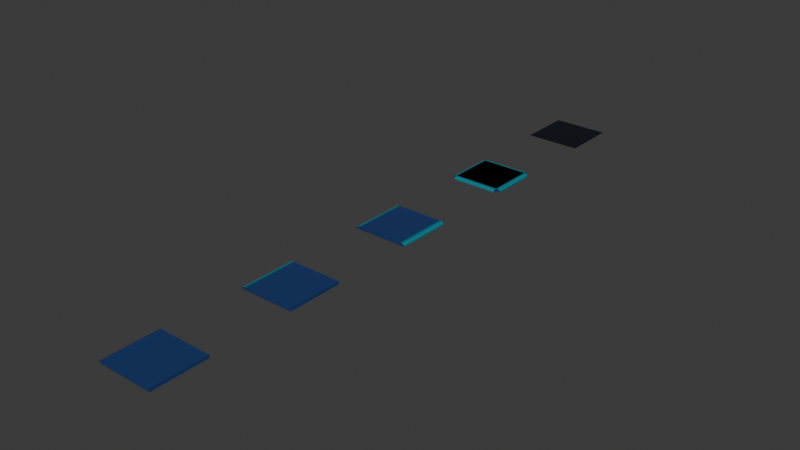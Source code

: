 # Source: grids.blend  (saved by Blender 4.3.34; exported with 4.5.12 LTS)
import bpy
from mathutils import Matrix  # noqa: F401  (used for matrix-valued properties, if any)

bpy.ops.wm.read_factory_settings(use_empty=True)
scene = bpy.context.scene
scene.name = 'Scene'

# ---- collections
col_collection = bpy.data.collections.new('Collection'); scene.collection.children.link(col_collection)

# ---- materials (node trees are filled in below, after node groups)
mat_groundmaterial = bpy.data.materials.new('GroundMaterial')
mat_groundsidematerial = bpy.data.materials.new('GroundSideMaterial')
mat_watermaterial = bpy.data.materials.new('WaterMaterial')

# ---- material node trees
mat_groundmaterial.use_nodes = True; mat_groundmaterial.node_tree.nodes.clear()
_N = mat_groundmaterial.node_tree.nodes; _L = mat_groundmaterial.node_tree.links
n0 = _N.new('ShaderNodeBsdfPrincipled'); n0.name = 'Principled BSDF'; n0.location = (10, 300)
n0.inputs[0].default_value = (0.01183, 0.04043, 0.1504, 1.0)
n1 = _N.new('ShaderNodeOutputMaterial'); n1.name = 'Material Output'; n1.location = (300, 300)
_L.new(n0.outputs[0], n1.inputs[0])
n1.is_active_output = True
mat_groundsidematerial.use_nodes = True; mat_groundsidematerial.node_tree.nodes.clear()
_N = mat_groundsidematerial.node_tree.nodes; _L = mat_groundsidematerial.node_tree.links
n0 = _N.new('ShaderNodeBsdfPrincipled'); n0.name = 'Principled BSDF'; n0.location = (10, 300)
n0.inputs[0].default_value = (0.003491, 0.2055, 0.2639, 1.0)
n1 = _N.new('ShaderNodeOutputMaterial'); n1.name = 'Material Output'; n1.location = (300, 300)
_L.new(n0.outputs[0], n1.inputs[0])
n1.is_active_output = True
mat_watermaterial.use_nodes = True; mat_watermaterial.node_tree.nodes.clear()
_N = mat_watermaterial.node_tree.nodes; _L = mat_watermaterial.node_tree.links
n0 = _N.new('ShaderNodeBsdfPrincipled'); n0.name = 'Principled BSDF'; n0.location = (10, 300)
n0.inputs[0].default_value = (0.002005, 0.004321, 0.01022, 1.0)
n1 = _N.new('ShaderNodeOutputMaterial'); n1.name = 'Material Output'; n1.location = (300, 300)
_L.new(n0.outputs[0], n1.inputs[0])
n1.is_active_output = True

# ---- world
world_world = bpy.data.worlds.new('World'); scene.world = world_world
world_world.use_nodes = True; world_world.node_tree.nodes.clear()
_N = world_world.node_tree.nodes; _L = world_world.node_tree.links
n0 = _N.new('ShaderNodeOutputWorld'); n0.name = 'World Output'; n0.location = (300, 300)
n1 = _N.new('ShaderNodeBackground'); n1.name = 'Background'; n1.location = (10, 300)
n1.inputs[0].default_value = (0.05088, 0.05088, 0.05088, 1.0)
_L.new(n1.outputs[0], n0.inputs[0])
n0.is_active_output = True
world_world.color = (0.05088, 0.05088, 0.05088)
world_world.sun_shadow_jitter_overblur = 0.0

# ---- meshes
me_cube_001 = bpy.data.meshes.new('Cube.001')
me_cube_001.from_pydata([(-1.0, -1.0, -0.05), (-1.0, -1.0, 0.05), (-1.0, 1.0, -0.05), (-1.0, 1.0, 0.05), (1.0, -1.0, -0.05), (1.0, -1.0, 0.05), (1.0, 1.0, -0.05), (1.0, 1.0, 0.05)], [], [(0, 1, 3, 2), (2, 3, 7, 6), (6, 7, 5, 4), (4, 5, 1, 0), (2, 6, 4, 0), (7, 3, 1, 5)])
_uv = me_cube_001.uv_layers.new(name='UVMap')
_uv.uv.foreach_set('vector', [0.375, 0.0, 0.625, 0.0, 0.625, 0.25, 0.375, 0.25, 0.375, 0.25, 0.625, 0.25, 0.625, 0.5, 0.375, 0.5, 0.375, 0.5, 0.625, 0.5, 0.625, 0.75, 0.375, 0.75, 0.375, 0.75, 0.625, 0.75, 0.625, 1.0, 0.375, 1.0, 0.125, 0.5, 0.375, 0.5, 0.375, 0.75, 0.125, 0.75, 0.625, 0.5, 0.875, 0.5, 0.875, 0.75, 0.625, 0.75])
me_cube_001.materials.append(mat_groundmaterial)
me_cube_001.update()
me_cube_002 = bpy.data.meshes.new('Cube.002')
me_cube_002.from_pydata([(0.0, -1.0, -0.05), (0.0, 1.0, -0.05), (-0.9209, -1.0, -0.05), (-1.0, -1.0, -0.05), (-1.0, -1.0, -0.01247), (-1.0, 1.0, -0.05), (-0.9209, 1.0, -0.05), (-1.0, 1.0, -0.01247), (0.0, -1.0, 0.05), (0.0, 1.0, 0.05), (-0.8499, -1.0, 0.05), (-0.9254, -1.0, 0.04645), (-0.8499, 1.0, 0.05), (-0.9254, 1.0, 0.04645), (0.9209, -1.0, -0.05), (1.0, -1.0, -0.05), (1.0, -1.0, -0.01247), (1.0, 1.0, -0.05), (0.9209, 1.0, -0.05), (1.0, 1.0, -0.01247), (0.8499, -1.0, 0.05), (0.9254, -1.0, 0.04645), (0.8499, 1.0, 0.05), (0.9254, 1.0, 0.04645)], [], [(6, 13, 9, 1), (0, 8, 11, 2), (1, 9, 8, 0), (3, 4, 7, 5), (2, 11, 4, 3), (6, 2, 3, 5), (11, 13, 7, 4), (13, 6, 5, 7), (6, 1, 0, 2), (10, 12, 13, 11), (8, 10, 11), (9, 13, 12), (9, 12, 10, 8), (18, 1, 9, 23), (0, 14, 21, 8), (15, 17, 19, 16), (14, 15, 16, 21), (18, 17, 15, 14), (21, 16, 19, 23), (23, 19, 17, 18), (18, 14, 0, 1), (20, 21, 23, 22), (8, 21, 20), (9, 22, 23), (9, 8, 20, 22)])
me_cube_002.polygons.foreach_set('material_index', [0, 0, 0, 1, 0, 0, 1, 0, 0, 1, 0, 0, 0, 0, 0, 1, 0, 0, 1, 0, 0, 1, 0, 0, 0])
_uv = me_cube_002.uv_layers.new(name='UVMap')
_uv.uv.foreach_set('vector', [0.375, 0.2599, 0.6161, 0.2593, 0.6161, 0.5, 0.375, 0.5, 0.375, 0.75, 0.6161, 0.75, 0.6161, 0.9907, 0.375, 0.9901, 0.375, 0.5, 0.6161, 0.5, 0.6161, 0.75, 0.375, 0.75, 0.3849, 0.00989, 0.6151, 0.00989, 0.6151, 0.2401, 0.3849, 0.2401, 0.375, 0.0, 0.6244, 0.0005618, 0.6151, 0.00989, 0.3849, 0.00989, 0.375, 0.25, 0.375, 0.0, 0.3849, 0.00989, 0.3849, 0.2401, 0.6244, 0.0005618, 0.6244, 0.2494, 0.6151, 0.2401, 0.6151, 0.00989, 0.6244, 0.2588, 0.375, 0.2599, 0.3849, 0.2401, 0.6151, 0.2401, 0.1349, 0.5, 0.375, 0.5, 0.375, 0.75, 0.1349, 0.75, 0.8562, 0.7411, 0.8562, 0.5089, 0.8651, 0.5, 0.8651, 0.75, 0.6339, 0.7411, 0.8562, 0.7411, 0.8651, 0.75, 0.625, 0.5, 0.8651, 0.5, 0.8562, 0.5089, 0.6339, 0.5089, 0.8562, 0.5089, 0.8562, 0.7411, 0.6339, 0.7411, 0.375, 0.2599, 0.375, 0.5, 0.6161, 0.5, 0.6161, 0.2593, 0.375, 0.75, 0.375, 0.9901, 0.6161, 0.9907, 0.6161, 0.75, 0.3849, 0.00989, 0.3849, 0.2401, 0.6151, 0.2401, 0.6151, 0.00989, 0.375, 0.0, 0.3849, 0.00989, 0.6151, 0.00989, 0.6244, 0.0005618, 0.375, 0.25, 0.3849, 0.2401, 0.3849, 0.00989, 0.375, 0.0, 0.6244, 0.0005618, 0.6151, 0.00989, 0.6151, 0.2401, 0.6244, 0.2494, 0.6244, 0.2588, 0.6151, 0.2401, 0.3849, 0.2401, 0.375, 0.2599, 0.1349, 0.5, 0.1349, 0.75, 0.375, 0.75, 0.375, 0.5, 0.8562, 0.7411, 0.8651, 0.75, 0.8651, 0.5, 0.8562, 0.5089, 0.6339, 0.7411, 0.8651, 0.75, 0.8562, 0.7411, 0.625, 0.5, 0.8562, 0.5089, 0.8651, 0.5, 0.6339, 0.5089, 0.6339, 0.7411, 0.8562, 0.7411, 0.8562, 0.5089])
me_cube_002.materials.append(mat_groundmaterial)
me_cube_002.materials.append(mat_groundsidematerial)
me_cube_002.update()
me_cube_003 = bpy.data.meshes.new('Cube.003')
me_cube_003.from_pydata([(1.0, -1.0, -0.05), (1.0, 1.0, -0.05), (-0.9209, -1.0, -0.05), (-1.0, -1.0, -0.05), (-1.0, -1.0, -0.01247), (-1.0, 1.0, -0.05), (-0.9209, 1.0, -0.05), (-1.0, 1.0, -0.01247), (1.0, -1.0, 0.05), (1.0, 1.0, 0.05), (-0.8499, -1.0, 0.05), (-0.9254, -1.0, 0.04645), (-0.8499, 1.0, 0.05), (-0.9254, 1.0, 0.04645)], [], [(6, 13, 9, 1), (0, 8, 11, 2), (1, 9, 8, 0), (3, 4, 7, 5), (2, 11, 4, 3), (6, 2, 3, 5), (11, 13, 7, 4), (13, 6, 5, 7), (6, 1, 0, 2), (10, 12, 13, 11), (8, 10, 11), (9, 13, 12), (9, 12, 10, 8)])
me_cube_003.polygons.foreach_set('material_index', [0, 0, 0, 1, 0, 0, 1, 0, 0, 1, 0, 0, 0])
_uv = me_cube_003.uv_layers.new(name='UVMap')
_uv.uv.foreach_set('vector', [0.375, 0.2599, 0.6161, 0.2593, 0.6161, 0.5, 0.375, 0.5, 0.375, 0.75, 0.6161, 0.75, 0.6161, 0.9907, 0.375, 0.9901, 0.375, 0.5, 0.6161, 0.5, 0.6161, 0.75, 0.375, 0.75, 0.3849, 0.00989, 0.6151, 0.00989, 0.6151, 0.2401, 0.3849, 0.2401, 0.375, 0.0, 0.6244, 0.0005618, 0.6151, 0.00989, 0.3849, 0.00989, 0.375, 0.25, 0.375, 0.0, 0.3849, 0.00989, 0.3849, 0.2401, 0.6244, 0.0005618, 0.6244, 0.2494, 0.6151, 0.2401, 0.6151, 0.00989, 0.6244, 0.2588, 0.375, 0.2599, 0.3849, 0.2401, 0.6151, 0.2401, 0.1349, 0.5, 0.375, 0.5, 0.375, 0.75, 0.1349, 0.75, 0.8562, 0.7411, 0.8562, 0.5089, 0.8651, 0.5, 0.8651, 0.75, 0.6339, 0.7411, 0.8562, 0.7411, 0.8651, 0.75, 0.625, 0.5, 0.8651, 0.5, 0.8562, 0.5089, 0.6339, 0.5089, 0.8562, 0.5089, 0.8562, 0.7411, 0.6339, 0.7411])
me_cube_003.materials.append(mat_groundmaterial)
me_cube_003.materials.append(mat_groundsidematerial)
me_cube_003.update()
me_cube_005 = bpy.data.meshes.new('Cube.005')
me_cube_005.from_pydata([(0.0, -0.8444, -0.05), (0.0, 0.8444, -0.05), (-0.9209, -0.8444, -0.05), (-1.0, -0.8444, -0.05), (-1.0, -0.8444, -0.01247), (-1.0, 0.8444, -0.05), (-0.9209, 0.8444, -0.05), (-1.0, 0.8444, -0.01247), (0.0, -0.8444, 0.05), (0.0, 0.8444, 0.05), (-0.8499, -0.8444, 0.05), (-0.9254, -0.8444, 0.04645), (-0.8499, 0.8444, 0.05), (-0.9254, 0.8444, 0.04645), (0.9209, -0.8444, -0.05), (1.0, -0.8444, -0.05), (1.0, -0.8444, -0.01247), (1.0, 0.8444, -0.05), (0.9209, 0.8444, -0.05), (1.0, 0.8444, -0.01247), (0.9254, -0.8444, 0.04645), (0.9254, 0.8444, 0.04645), (0.8486, 2.394e-07, -0.05), (-0.8486, -2.394e-07, -0.05), (0.8486, -0.9209, -0.05), (0.8486, -1.0, -0.05), (0.8486, -1.0, -0.01247), (-0.8486, -1.0, -0.05), (-0.8486, -0.9209, -0.05), (-0.8486, -1.0, -0.01247), (0.8486, 2.394e-07, 0.05), (-0.8486, -2.394e-07, 0.05), (0.8486, -0.8499, 0.05), (0.8486, -0.9254, 0.04645), (-0.8486, -0.9254, 0.04645), (0.8486, 0.9209, -0.05), (0.8486, 1.0, -0.05), (0.8486, 1.0, -0.01247), (-0.8486, 1.0, -0.05), (-0.8486, 0.9209, -0.05), (-0.8486, 1.0, -0.01247), (0.8486, 0.8499, 0.05), (0.8486, 0.9254, 0.04645), (-0.8486, 0.9254, 0.04645)], [], [(6, 13, 9, 1), (0, 8, 11, 2), (1, 9, 8, 0), (3, 4, 7, 5), (2, 11, 4, 3), (6, 2, 3, 5), (11, 13, 7, 4), (13, 6, 5, 7), (6, 1, 0, 2), (10, 12, 13, 11), (8, 10, 11), (9, 13, 12), (9, 12, 10, 8), (18, 1, 9, 21), (0, 14, 20, 8), (15, 17, 19, 16), (14, 15, 16, 20), (18, 17, 15, 14), (20, 16, 19, 21), (21, 19, 17, 18), (18, 14, 0, 1), (32, 20, 21, 41), (8, 20, 32), (9, 41, 21), (9, 8, 32, 41), (28, 34, 31, 23), (22, 30, 33, 24), (23, 31, 30, 22), (25, 26, 29, 27), (24, 33, 26, 25), (28, 24, 25, 27), (33, 34, 29, 26), (34, 28, 27, 29), (28, 23, 22, 24), (32, 10, 34, 33), (30, 32, 33), (31, 34, 10), (31, 10, 32, 30), (39, 23, 31, 43), (22, 35, 42, 30), (36, 38, 40, 37), (35, 36, 37, 42), (39, 38, 36, 35), (42, 37, 40, 43), (43, 40, 38, 39), (39, 35, 22, 23), (41, 42, 43, 12), (30, 42, 41), (31, 12, 43), (31, 30, 41, 12)])
me_cube_005.polygons.foreach_set('material_index', [0, 0, 0, 1, 0, 0, 1, 0, 0, 1, 0, 0, 0, 0, 0, 1, 0, 0, 1, 0, 0, 1, 0, 0, 0, 0, 0, 0, 1, 0, 0, 1, 0, 0, 1, 0, 0, 0, 0, 0, 1, 0, 0, 1, 0, 0, 1, 0, 0, 0])
_uv = me_cube_005.uv_layers.new(name='UVMap')
_uv.uv.foreach_set('vector', [0.375, 0.2599, 0.6161, 0.2593, 0.6161, 0.5, 0.375, 0.5, 0.375, 0.75, 0.6161, 0.75, 0.6161, 0.9907, 0.375, 0.9901, 0.375, 0.5, 0.6161, 0.5, 0.6161, 0.75, 0.375, 0.75, 0.3849, 0.00989, 0.6151, 0.00989, 0.6151, 0.2401, 0.3849, 0.2401, 0.375, 0.0, 0.6244, 0.0005618, 0.6151, 0.00989, 0.3849, 0.00989, 0.375, 0.25, 0.375, 0.0, 0.3849, 0.00989, 0.3849, 0.2401, 0.6244, 0.0005618, 0.6244, 0.2494, 0.6151, 0.2401, 0.6151, 0.00989, 0.6244, 0.2588, 0.375, 0.2599, 0.3849, 0.2401, 0.6151, 0.2401, 0.1349, 0.5, 0.375, 0.5, 0.375, 0.75, 0.1349, 0.75, 0.8562, 0.7411, 0.8562, 0.5089, 0.8651, 0.5, 0.8651, 0.75, 0.6339, 0.7411, 0.8562, 0.7411, 0.8651, 0.75, 0.625, 0.5, 0.8651, 0.5, 0.8562, 0.5089, 0.6339, 0.5089, 0.8562, 0.5089, 0.8562, 0.7411, 0.6339, 0.7411, 0.375, 0.2599, 0.375, 0.5, 0.6161, 0.5, 0.6161, 0.2593, 0.375, 0.75, 0.375, 0.9901, 0.6161, 0.9907, 0.6161, 0.75, 0.3849, 0.00989, 0.3849, 0.2401, 0.6151, 0.2401, 0.6151, 0.00989, 0.375, 0.0, 0.3849, 0.00989, 0.6151, 0.00989, 0.6244, 0.0005618, 0.375, 0.25, 0.3849, 0.2401, 0.3849, 0.00989, 0.375, 0.0, 0.6244, 0.0005618, 0.6151, 0.00989, 0.6151, 0.2401, 0.6244, 0.2494, 0.6244, 0.2588, 0.6151, 0.2401, 0.3849, 0.2401, 0.375, 0.2599, 0.1349, 0.5, 0.1349, 0.75, 0.375, 0.75, 0.375, 0.5, 0.8562, 0.7411, 0.8651, 0.75, 0.8651, 0.5, 0.8562, 0.5089, 0.6339, 0.7411, 0.8651, 0.75, 0.8562, 0.7411, 0.625, 0.5, 0.8562, 0.5089, 0.8651, 0.5, 0.6339, 0.5089, 0.6339, 0.7411, 0.8562, 0.7411, 0.8562, 0.5089, 0.375, 0.2599, 0.6161, 0.2593, 0.6161, 0.5, 0.375, 0.5, 0.375, 0.75, 0.6161, 0.75, 0.6161, 0.9907, 0.375, 0.9901, 0.375, 0.5, 0.6161, 0.5, 0.6161, 0.75, 0.375, 0.75, 0.3849, 0.00989, 0.6151, 0.00989, 0.6151, 0.2401, 0.3849, 0.2401, 0.375, 0.0, 0.6244, 0.0005618, 0.6151, 0.00989, 0.3849, 0.00989, 0.375, 0.25, 0.375, 0.0, 0.3849, 0.00989, 0.3849, 0.2401, 0.6244, 0.0005618, 0.6244, 0.2494, 0.6151, 0.2401, 0.6151, 0.00989, 0.6244, 0.2588, 0.375, 0.2599, 0.3849, 0.2401, 0.6151, 0.2401, 0.1349, 0.5, 0.375, 0.5, 0.375, 0.75, 0.1349, 0.75, 0.8562, 0.7411, 0.8562, 0.5089, 0.8651, 0.5, 0.8651, 0.75, 0.6339, 0.7411, 0.8562, 0.7411, 0.8651, 0.75, 0.625, 0.5, 0.8651, 0.5, 0.8562, 0.5089, 0.6339, 0.5089, 0.8562, 0.5089, 0.8562, 0.7411, 0.6339, 0.7411, 0.375, 0.2599, 0.375, 0.5, 0.6161, 0.5, 0.6161, 0.2593, 0.375, 0.75, 0.375, 0.9901, 0.6161, 0.9907, 0.6161, 0.75, 0.3849, 0.00989, 0.3849, 0.2401, 0.6151, 0.2401, 0.6151, 0.00989, 0.375, 0.0, 0.3849, 0.00989, 0.6151, 0.00989, 0.6244, 0.0005618, 0.375, 0.25, 0.3849, 0.2401, 0.3849, 0.00989, 0.375, 0.0, 0.6244, 0.0005618, 0.6151, 0.00989, 0.6151, 0.2401, 0.6244, 0.2494, 0.6244, 0.2588, 0.6151, 0.2401, 0.3849, 0.2401, 0.375, 0.2599, 0.1349, 0.5, 0.1349, 0.75, 0.375, 0.75, 0.375, 0.5, 0.8562, 0.7411, 0.8651, 0.75, 0.8651, 0.5, 0.8562, 0.5089, 0.6339, 0.7411, 0.8651, 0.75, 0.8562, 0.7411, 0.625, 0.5, 0.8562, 0.5089, 0.8651, 0.5, 0.6339, 0.5089, 0.6339, 0.7411, 0.8562, 0.7411, 0.8562, 0.5089])
me_cube_005.materials.append(mat_groundmaterial)
me_cube_005.materials.append(mat_groundsidematerial)
me_cube_005.update()
me_cube_007 = bpy.data.meshes.new('Cube.007')
me_cube_007.from_pydata([(-1.0, -1.0, -0.005), (-1.0, -1.0, 0.005), (-1.0, 1.0, -0.005), (-1.0, 1.0, 0.005), (1.0, -1.0, -0.005), (1.0, -1.0, 0.005), (1.0, 1.0, -0.005), (1.0, 1.0, 0.005)], [], [(0, 1, 3, 2), (2, 3, 7, 6), (6, 7, 5, 4), (4, 5, 1, 0), (2, 6, 4, 0), (7, 3, 1, 5)])
_uv = me_cube_007.uv_layers.new(name='UVMap')
_uv.uv.foreach_set('vector', [0.375, 0.0, 0.625, 0.0, 0.625, 0.25, 0.375, 0.25, 0.375, 0.25, 0.625, 0.25, 0.625, 0.5, 0.375, 0.5, 0.375, 0.5, 0.625, 0.5, 0.625, 0.75, 0.375, 0.75, 0.375, 0.75, 0.625, 0.75, 0.625, 1.0, 0.375, 1.0, 0.125, 0.5, 0.375, 0.5, 0.375, 0.75, 0.125, 0.75, 0.625, 0.5, 0.875, 0.5, 0.875, 0.75, 0.625, 0.75])
me_cube_007.materials.append(mat_watermaterial)
me_cube_007.update()

# ---- objects
ob_ground = bpy.data.objects.new('Ground', me_cube_001)
ob_ground_middle = bpy.data.objects.new('Ground_Middle', me_cube_002)
ob_ground_side = bpy.data.objects.new('Ground_Side', me_cube_003)
ob_ground_alone = bpy.data.objects.new('Ground_Alone', me_cube_005)
ob_water = bpy.data.objects.new('Water', me_cube_007)

# ---- transforms, parenting, visibility, modifiers, constraints
ob_ground.location = (0.0, 0.0, 0.0)
ob_ground_middle.location = (0.0, 10.0, 0.0)
ob_ground_side.location = (0.0, 5.0, 0.0)
ob_ground_alone.location = (0.0, 15.0, 0.0)
ob_ground_alone.rotation_euler = (0.0, -0.0, 1.571)
ob_water.location = (0.0, 20.0, 0.0)

# ---- collection membership
col_collection.objects.link(ob_ground)
col_collection.objects.link(ob_ground_middle)
col_collection.objects.link(ob_ground_side)
col_collection.objects.link(ob_ground_alone)
col_collection.objects.link(ob_water)

# ---- scene / render settings (as saved in the file)
scene.frame_start = 1; scene.frame_end = 250; scene.frame_set(1)
scene.render.engine = 'BLENDER_EEVEE_NEXT'
bpy.context.view_layer.update()

# ---- added for rendering (the .blend has no active camera and no usable light): camera, sun
cam_auto = bpy.data.cameras.new('AutoCamera')
cam_auto.lens = 50.0
cam_auto.sensor_width = 36.0
cam_auto.clip_end = 1000.0
ob_auto_camera = bpy.data.objects.new('AutoCamera', cam_auto)
scene.collection.objects.link(ob_auto_camera)
ob_auto_camera.location = (20.4391, -14.5269, 16.3513)
ob_auto_camera.rotation_euler = (1.09748, -7.21219e-08, 0.694738)
scene.camera = ob_auto_camera
light_auto_sun = bpy.data.lights.new('AutoSun', 'SUN')
light_auto_sun.energy = 3.0
light_auto_sun.angle = 0.0523599
ob_auto_sun = bpy.data.objects.new('AutoSun', light_auto_sun)
scene.collection.objects.link(ob_auto_sun)
ob_auto_sun.rotation_euler = (0.872665, 0.174533, 0.523599)
bpy.context.view_layer.update()
